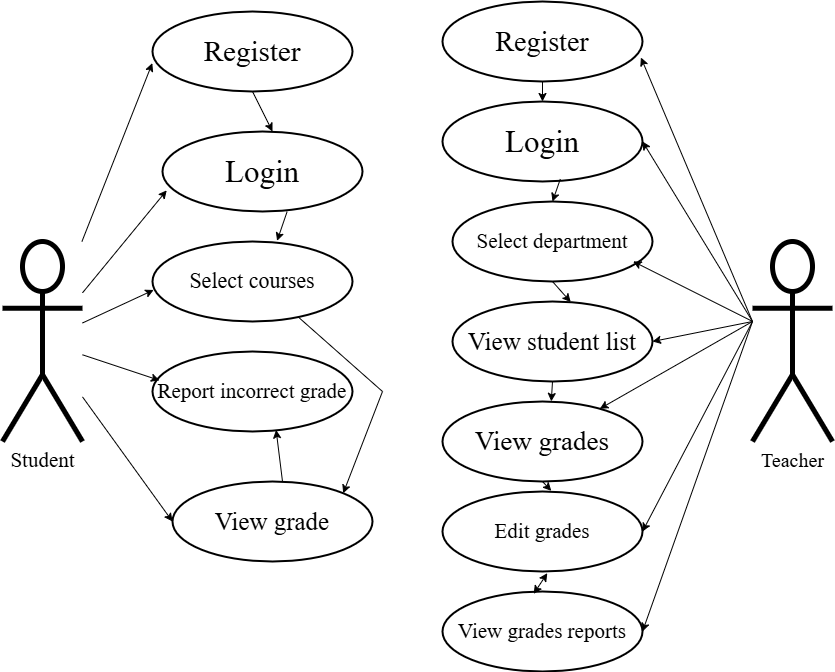

The diagram above was exported from draw.io. Its source (the exported page's mxGraphModel, read from the mxfile embedded in the PNG):
<mxGraphModel dx="1376" dy="412" grid="1" gridSize="10" guides="1" tooltips="1" connect="1" arrows="1" fold="1" page="1" pageScale="1" pageWidth="850" pageHeight="1100" math="0" shadow="0">
  <root>
    <mxCell id="0" />
    <mxCell id="1" parent="0" />
    <mxCell id="IkQoRtdFDAJXz0JDN-a6-2" value="&lt;span&gt;Student&lt;/span&gt;" style="shape=umlActor;verticalLabelPosition=bottom;verticalAlign=top;html=1;outlineConnect=0;fontFamily=Times New Roman;fontSize=21;strokeWidth=5;" parent="1" vertex="1">
      <mxGeometry y="360" width="80" height="200" as="geometry" />
    </mxCell>
    <mxCell id="IkQoRtdFDAJXz0JDN-a6-3" value="Teacher" style="shape=umlActor;verticalLabelPosition=bottom;verticalAlign=top;html=1;outlineConnect=0;fontFamily=Times New Roman;fontSize=20;strokeWidth=5;" parent="1" vertex="1">
      <mxGeometry x="750" y="360" width="80" height="200" as="geometry" />
    </mxCell>
    <mxCell id="IkQoRtdFDAJXz0JDN-a6-5" value="Register" style="ellipse;whiteSpace=wrap;html=1;strokeWidth=2;fontSize=29;fontFamily=Times New Roman;" parent="1" vertex="1">
      <mxGeometry x="150" y="130" width="200" height="80" as="geometry" />
    </mxCell>
    <mxCell id="IkQoRtdFDAJXz0JDN-a6-6" value="Register" style="ellipse;whiteSpace=wrap;html=1;fontSize=28;fontFamily=Times New Roman;strokeWidth=2;" parent="1" vertex="1">
      <mxGeometry x="440" y="120" width="200" height="80" as="geometry" />
    </mxCell>
    <mxCell id="IkQoRtdFDAJXz0JDN-a6-7" value="Login" style="ellipse;whiteSpace=wrap;html=1;fontSize=31;fontFamily=Times New Roman;strokeWidth=2;" parent="1" vertex="1">
      <mxGeometry x="160" y="250" width="200" height="80" as="geometry" />
    </mxCell>
    <mxCell id="IkQoRtdFDAJXz0JDN-a6-11" value="View grade" style="ellipse;whiteSpace=wrap;html=1;fontSize=25;fontFamily=Times New Roman;strokeWidth=2;perimeterSpacing=0;" parent="1" vertex="1">
      <mxGeometry x="170" y="600" width="200" height="80" as="geometry" />
    </mxCell>
    <mxCell id="IkQoRtdFDAJXz0JDN-a6-12" value="Report incorrect grade" style="ellipse;whiteSpace=wrap;html=1;strokeWidth=2;fontSize=21;fontFamily=Times New Roman;" parent="1" vertex="1">
      <mxGeometry x="150" y="470" width="200" height="80" as="geometry" />
    </mxCell>
    <mxCell id="IkQoRtdFDAJXz0JDN-a6-14" value="Login" style="ellipse;whiteSpace=wrap;html=1;fontFamily=Times New Roman;fontSize=31;strokeWidth=2;" parent="1" vertex="1">
      <mxGeometry x="440" y="220" width="200" height="80" as="geometry" />
    </mxCell>
    <mxCell id="IkQoRtdFDAJXz0JDN-a6-16" value="View grades" style="ellipse;whiteSpace=wrap;html=1;fontFamily=Times New Roman;fontSize=27;strokeWidth=2;" parent="1" vertex="1">
      <mxGeometry x="440" y="520" width="200" height="80" as="geometry" />
    </mxCell>
    <mxCell id="IkQoRtdFDAJXz0JDN-a6-17" value="Edit grades" style="ellipse;whiteSpace=wrap;html=1;strokeWidth=2;fontFamily=Times New Roman;fontSize=21;" parent="1" vertex="1">
      <mxGeometry x="440" y="610" width="200" height="80" as="geometry" />
    </mxCell>
    <mxCell id="IkQoRtdFDAJXz0JDN-a6-18" value="View grades reports" style="ellipse;whiteSpace=wrap;html=1;fontFamily=Times New Roman;fontSize=21;strokeWidth=2;" parent="1" vertex="1">
      <mxGeometry x="440" y="710" width="200" height="80" as="geometry" />
    </mxCell>
    <mxCell id="IkQoRtdFDAJXz0JDN-a6-28" value="Select department" style="ellipse;whiteSpace=wrap;html=1;fontFamily=Times New Roman;fontSize=21;strokeWidth=2;" parent="1" vertex="1">
      <mxGeometry x="450" y="320" width="200" height="80" as="geometry" />
    </mxCell>
    <mxCell id="IkQoRtdFDAJXz0JDN-a6-29" value="" style="endArrow=classic;html=1;rounded=0;entryX=-0.001;entryY=0.646;entryDx=0;entryDy=0;entryPerimeter=0;" parent="1" source="IkQoRtdFDAJXz0JDN-a6-2" target="IkQoRtdFDAJXz0JDN-a6-5" edge="1">
      <mxGeometry width="50" height="50" relative="1" as="geometry">
        <mxPoint x="100" y="460" as="sourcePoint" />
        <mxPoint x="310" y="440" as="targetPoint" />
      </mxGeometry>
    </mxCell>
    <mxCell id="IkQoRtdFDAJXz0JDN-a6-31" value="" style="endArrow=classic;html=1;rounded=0;entryX=0.021;entryY=0.736;entryDx=0;entryDy=0;entryPerimeter=0;" parent="1" source="IkQoRtdFDAJXz0JDN-a6-2" target="IkQoRtdFDAJXz0JDN-a6-7" edge="1">
      <mxGeometry width="50" height="50" relative="1" as="geometry">
        <mxPoint x="100" y="460" as="sourcePoint" />
        <mxPoint x="180" y="182" as="targetPoint" />
      </mxGeometry>
    </mxCell>
    <mxCell id="IkQoRtdFDAJXz0JDN-a6-32" value="" style="endArrow=classic;html=1;rounded=0;entryX=0.006;entryY=0.606;entryDx=0;entryDy=0;entryPerimeter=0;" parent="1" source="IkQoRtdFDAJXz0JDN-a6-2" target="IkQoRtdFDAJXz0JDN-a6-47" edge="1">
      <mxGeometry width="50" height="50" relative="1" as="geometry">
        <mxPoint x="100" y="460" as="sourcePoint" />
        <mxPoint x="142.79999999999984" y="394.55999999999995" as="targetPoint" />
      </mxGeometry>
    </mxCell>
    <mxCell id="IkQoRtdFDAJXz0JDN-a6-33" value="" style="endArrow=classic;html=1;rounded=0;entryX=0;entryY=0.5;entryDx=0;entryDy=0;" parent="1" source="IkQoRtdFDAJXz0JDN-a6-2" target="IkQoRtdFDAJXz0JDN-a6-11" edge="1">
      <mxGeometry width="50" height="50" relative="1" as="geometry">
        <mxPoint x="100" y="460" as="sourcePoint" />
        <mxPoint x="173" y="385" as="targetPoint" />
      </mxGeometry>
    </mxCell>
    <mxCell id="IkQoRtdFDAJXz0JDN-a6-34" value="" style="endArrow=classic;html=1;rounded=0;entryX=0.035;entryY=0.361;entryDx=0;entryDy=0;entryPerimeter=0;" parent="1" source="IkQoRtdFDAJXz0JDN-a6-2" target="IkQoRtdFDAJXz0JDN-a6-12" edge="1">
      <mxGeometry width="50" height="50" relative="1" as="geometry">
        <mxPoint x="100" y="460" as="sourcePoint" />
        <mxPoint x="160" y="540" as="targetPoint" />
      </mxGeometry>
    </mxCell>
    <mxCell id="IkQoRtdFDAJXz0JDN-a6-36" value="" style="endArrow=classic;html=1;rounded=0;entryX=0.992;entryY=0.7;entryDx=0;entryDy=0;entryPerimeter=0;" parent="1" target="IkQoRtdFDAJXz0JDN-a6-6" edge="1">
      <mxGeometry width="50" height="50" relative="1" as="geometry">
        <mxPoint x="750" y="440" as="sourcePoint" />
        <mxPoint x="760" y="280" as="targetPoint" />
      </mxGeometry>
    </mxCell>
    <mxCell id="IkQoRtdFDAJXz0JDN-a6-37" value="" style="endArrow=classic;html=1;rounded=0;entryX=1;entryY=0.5;entryDx=0;entryDy=0;" parent="1" target="IkQoRtdFDAJXz0JDN-a6-14" edge="1">
      <mxGeometry width="50" height="50" relative="1" as="geometry">
        <mxPoint x="750" y="440" as="sourcePoint" />
        <mxPoint x="648" y="186" as="targetPoint" />
      </mxGeometry>
    </mxCell>
    <mxCell id="IkQoRtdFDAJXz0JDN-a6-38" value="" style="endArrow=classic;html=1;rounded=0;entryX=1;entryY=0.5;entryDx=0;entryDy=0;" parent="1" target="IkQoRtdFDAJXz0JDN-a6-15" edge="1">
      <mxGeometry width="50" height="50" relative="1" as="geometry">
        <mxPoint x="750" y="440" as="sourcePoint" />
        <mxPoint x="650" y="270" as="targetPoint" />
      </mxGeometry>
    </mxCell>
    <mxCell id="IkQoRtdFDAJXz0JDN-a6-39" value="" style="endArrow=classic;html=1;rounded=0;" parent="1" target="IkQoRtdFDAJXz0JDN-a6-16" edge="1">
      <mxGeometry width="50" height="50" relative="1" as="geometry">
        <mxPoint x="750" y="440" as="sourcePoint" />
        <mxPoint x="650" y="370" as="targetPoint" />
      </mxGeometry>
    </mxCell>
    <mxCell id="IkQoRtdFDAJXz0JDN-a6-40" value="" style="endArrow=classic;html=1;rounded=0;entryX=1;entryY=0.5;entryDx=0;entryDy=0;" parent="1" target="IkQoRtdFDAJXz0JDN-a6-17" edge="1">
      <mxGeometry width="50" height="50" relative="1" as="geometry">
        <mxPoint x="750" y="440" as="sourcePoint" />
        <mxPoint x="650" y="470" as="targetPoint" />
      </mxGeometry>
    </mxCell>
    <mxCell id="IkQoRtdFDAJXz0JDN-a6-41" value="" style="endArrow=classic;html=1;rounded=0;entryX=1;entryY=0.5;entryDx=0;entryDy=0;" parent="1" target="IkQoRtdFDAJXz0JDN-a6-18" edge="1">
      <mxGeometry width="50" height="50" relative="1" as="geometry">
        <mxPoint x="750" y="440" as="sourcePoint" />
        <mxPoint x="650" y="560" as="targetPoint" />
      </mxGeometry>
    </mxCell>
    <mxCell id="IkQoRtdFDAJXz0JDN-a6-42" value="" style="endArrow=classic;html=1;rounded=0;entryX=0.903;entryY=0.749;entryDx=0;entryDy=0;entryPerimeter=0;" parent="1" source="IkQoRtdFDAJXz0JDN-a6-3" target="IkQoRtdFDAJXz0JDN-a6-28" edge="1">
      <mxGeometry width="50" height="50" relative="1" as="geometry">
        <mxPoint x="750" y="460" as="sourcePoint" />
        <mxPoint x="641.2" y="720.3199999999999" as="targetPoint" />
      </mxGeometry>
    </mxCell>
    <mxCell id="IkQoRtdFDAJXz0JDN-a6-43" value="" style="endArrow=classic;html=1;rounded=0;exitX=0.5;exitY=1;exitDx=0;exitDy=0;" parent="1" source="IkQoRtdFDAJXz0JDN-a6-5" edge="1">
      <mxGeometry width="50" height="50" relative="1" as="geometry">
        <mxPoint x="300" y="210" as="sourcePoint" />
        <mxPoint x="270" y="250" as="targetPoint" />
        <Array as="points" />
      </mxGeometry>
    </mxCell>
    <mxCell id="IkQoRtdFDAJXz0JDN-a6-47" value="Select courses" style="ellipse;whiteSpace=wrap;html=1;fontFamily=Times New Roman;fontSize=22;strokeWidth=2;" parent="1" vertex="1">
      <mxGeometry x="150" y="360" width="200" height="80" as="geometry" />
    </mxCell>
    <mxCell id="IkQoRtdFDAJXz0JDN-a6-48" value="" style="endArrow=classic;html=1;rounded=0;entryX=0.623;entryY=-0.008;entryDx=0;entryDy=0;exitX=0.623;exitY=1.002;exitDx=0;exitDy=0;exitPerimeter=0;entryPerimeter=0;" parent="1" source="IkQoRtdFDAJXz0JDN-a6-7" target="IkQoRtdFDAJXz0JDN-a6-47" edge="1">
      <mxGeometry width="50" height="50" relative="1" as="geometry">
        <mxPoint x="310" y="207" as="sourcePoint" />
        <mxPoint x="310" y="230" as="targetPoint" />
      </mxGeometry>
    </mxCell>
    <mxCell id="IkQoRtdFDAJXz0JDN-a6-49" value="" style="endArrow=classic;html=1;rounded=0;exitX=0.727;exitY=0.94;exitDx=0;exitDy=0;exitPerimeter=0;entryX=1;entryY=0;entryDx=0;entryDy=0;" parent="1" source="IkQoRtdFDAJXz0JDN-a6-47" target="IkQoRtdFDAJXz0JDN-a6-11" edge="1">
      <mxGeometry width="50" height="50" relative="1" as="geometry">
        <mxPoint x="295" y="310" as="sourcePoint" />
        <mxPoint x="295" y="329" as="targetPoint" />
        <Array as="points">
          <mxPoint x="380" y="510" />
        </Array>
      </mxGeometry>
    </mxCell>
    <mxCell id="IkQoRtdFDAJXz0JDN-a6-50" value="" style="endArrow=classic;html=1;rounded=0;entryX=0.618;entryY=0.981;entryDx=0;entryDy=0;exitX=0.55;exitY=0;exitDx=0;exitDy=0;exitPerimeter=0;entryPerimeter=0;" parent="1" source="IkQoRtdFDAJXz0JDN-a6-11" target="IkQoRtdFDAJXz0JDN-a6-12" edge="1">
      <mxGeometry width="50" height="50" relative="1" as="geometry">
        <mxPoint x="295" y="310" as="sourcePoint" />
        <mxPoint x="295" y="329" as="targetPoint" />
      </mxGeometry>
    </mxCell>
    <mxCell id="IkQoRtdFDAJXz0JDN-a6-52" value="" style="endArrow=classic;html=1;rounded=0;entryX=0.5;entryY=0;entryDx=0;entryDy=0;exitX=0.5;exitY=1;exitDx=0;exitDy=0;" parent="1" source="IkQoRtdFDAJXz0JDN-a6-6" target="IkQoRtdFDAJXz0JDN-a6-14" edge="1">
      <mxGeometry width="50" height="50" relative="1" as="geometry">
        <mxPoint x="310" y="207" as="sourcePoint" />
        <mxPoint x="310" y="230" as="targetPoint" />
      </mxGeometry>
    </mxCell>
    <mxCell id="IkQoRtdFDAJXz0JDN-a6-53" value="" style="endArrow=classic;html=1;rounded=0;entryX=0.5;entryY=0;entryDx=0;entryDy=0;exitX=0.589;exitY=0.97;exitDx=0;exitDy=0;exitPerimeter=0;" parent="1" source="IkQoRtdFDAJXz0JDN-a6-14" target="IkQoRtdFDAJXz0JDN-a6-28" edge="1">
      <mxGeometry width="50" height="50" relative="1" as="geometry">
        <mxPoint x="550" y="210" as="sourcePoint" />
        <mxPoint x="550" y="230" as="targetPoint" />
      </mxGeometry>
    </mxCell>
    <mxCell id="IkQoRtdFDAJXz0JDN-a6-15" value="View student list" style="ellipse;whiteSpace=wrap;html=1;strokeWidth=2;fontSize=25;fontFamily=Times New Roman;" parent="1" vertex="1">
      <mxGeometry x="450" y="420" width="200" height="80" as="geometry" />
    </mxCell>
    <mxCell id="IkQoRtdFDAJXz0JDN-a6-56" value="" style="endArrow=classic;html=1;rounded=0;entryX=0.591;entryY=0.007;entryDx=0;entryDy=0;exitX=0.5;exitY=1;exitDx=0;exitDy=0;entryPerimeter=0;" parent="1" source="IkQoRtdFDAJXz0JDN-a6-28" target="IkQoRtdFDAJXz0JDN-a6-15" edge="1">
      <mxGeometry width="50" height="50" relative="1" as="geometry">
        <mxPoint x="568" y="308" as="sourcePoint" />
        <mxPoint x="560" y="330" as="targetPoint" />
      </mxGeometry>
    </mxCell>
    <mxCell id="IkQoRtdFDAJXz0JDN-a6-57" value="" style="endArrow=classic;html=1;rounded=0;entryX=0.544;entryY=-0.001;entryDx=0;entryDy=0;exitX=0.5;exitY=1;exitDx=0;exitDy=0;entryPerimeter=0;" parent="1" source="IkQoRtdFDAJXz0JDN-a6-15" target="IkQoRtdFDAJXz0JDN-a6-16" edge="1">
      <mxGeometry width="50" height="50" relative="1" as="geometry">
        <mxPoint x="560" y="410" as="sourcePoint" />
        <mxPoint x="568" y="441" as="targetPoint" />
      </mxGeometry>
    </mxCell>
    <mxCell id="IkQoRtdFDAJXz0JDN-a6-58" value="" style="endArrow=classic;html=1;rounded=0;entryX=0.544;entryY=-0.008;entryDx=0;entryDy=0;exitX=0.5;exitY=1;exitDx=0;exitDy=0;entryPerimeter=0;" parent="1" source="IkQoRtdFDAJXz0JDN-a6-16" target="IkQoRtdFDAJXz0JDN-a6-17" edge="1">
      <mxGeometry width="50" height="50" relative="1" as="geometry">
        <mxPoint x="560" y="510" as="sourcePoint" />
        <mxPoint x="559" y="530" as="targetPoint" />
      </mxGeometry>
    </mxCell>
    <mxCell id="IkQoRtdFDAJXz0JDN-a6-60" value="" style="endArrow=classic;startArrow=classic;html=1;rounded=0;exitX=0.456;exitY=0.029;exitDx=0;exitDy=0;exitPerimeter=0;entryX=0.524;entryY=1.021;entryDx=0;entryDy=0;entryPerimeter=0;" parent="1" source="IkQoRtdFDAJXz0JDN-a6-18" target="IkQoRtdFDAJXz0JDN-a6-17" edge="1">
      <mxGeometry width="50" height="50" relative="1" as="geometry">
        <mxPoint x="420" y="640" as="sourcePoint" />
        <mxPoint x="470" y="590" as="targetPoint" />
      </mxGeometry>
    </mxCell>
  </root>
</mxGraphModel>